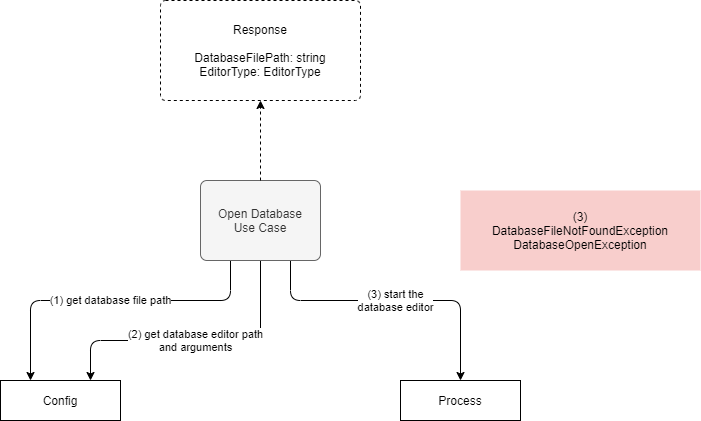

The diagram above was exported from draw.io. Its source (the exported page's mxGraphModel, read from the mxfile embedded in the PNG):
<mxGraphModel dx="1422" dy="822" grid="1" gridSize="10" guides="1" tooltips="1" connect="1" arrows="1" fold="1" page="1" pageScale="1" pageWidth="1169" pageHeight="827" math="0" shadow="0">
  <root>
    <mxCell id="0" />
    <mxCell id="1" parent="0" />
    <mxCell id="kyovSMWJlkobpRYDvBvK-3" value="(1) get database file path" style="edgeStyle=orthogonalEdgeStyle;rounded=1;orthogonalLoop=1;jettySize=auto;html=1;exitX=0.25;exitY=1;exitDx=0;exitDy=0;entryX=0.25;entryY=0;entryDx=0;entryDy=0;" parent="1" source="rtsRQ_iXNHwtSSvLNC1H-1" target="kyovSMWJlkobpRYDvBvK-2" edge="1">
      <mxGeometry relative="1" as="geometry">
        <Array as="points">
          <mxPoint x="590" y="400" />
          <mxPoint x="390" y="400" />
        </Array>
      </mxGeometry>
    </mxCell>
    <mxCell id="kyovSMWJlkobpRYDvBvK-4" value="(2) get database editor path&lt;br&gt;and arguments" style="edgeStyle=orthogonalEdgeStyle;rounded=1;orthogonalLoop=1;jettySize=auto;html=1;exitX=0.5;exitY=1;exitDx=0;exitDy=0;entryX=0.75;entryY=0;entryDx=0;entryDy=0;" parent="1" source="rtsRQ_iXNHwtSSvLNC1H-1" target="kyovSMWJlkobpRYDvBvK-2" edge="1">
      <mxGeometry relative="1" as="geometry">
        <Array as="points">
          <mxPoint x="620" y="440" />
          <mxPoint x="450" y="440" />
        </Array>
      </mxGeometry>
    </mxCell>
    <mxCell id="kyovSMWJlkobpRYDvBvK-6" value="(3) start the&lt;br&gt;database editor" style="edgeStyle=orthogonalEdgeStyle;rounded=1;orthogonalLoop=1;jettySize=auto;html=1;exitX=0.75;exitY=1;exitDx=0;exitDy=0;entryX=0.5;entryY=0;entryDx=0;entryDy=0;" parent="1" source="rtsRQ_iXNHwtSSvLNC1H-1" target="kyovSMWJlkobpRYDvBvK-5" edge="1">
      <mxGeometry relative="1" as="geometry">
        <Array as="points">
          <mxPoint x="650" y="400" />
          <mxPoint x="820" y="400" />
        </Array>
      </mxGeometry>
    </mxCell>
    <mxCell id="rtsRQ_iXNHwtSSvLNC1H-1" value="Open Database&lt;br&gt;Use Case" style="rounded=1;whiteSpace=wrap;html=1;points=[&#10;[0,0],[0.125,0],[0.25,0],[0.375,0],[0.5,0],[0.625,0],[0.75,0],[0.875,0],&#10;[1,0],[1,0.125],[1,0.25],[1,0.375],[1,0.5],[1,0.625],[1,0.75],[1,0.875],&#10;[1,1],[0.875,1],[0.75,1],[0.625,1],[0.5,1],[0.375,1],[0.25,1],[0.125,1],&#10;[0,1],[0,0.875],[0,0.75],[0,0.625],[0,0.5],[0,0.375],[0,0.25],[0,0.125]&#10;];fillColor=#f5f5f5;strokeColor=#666666;fontColor=#333333;arcSize=8;" parent="1" vertex="1">
      <mxGeometry x="560" y="280" width="120" height="80" as="geometry" />
    </mxCell>
    <mxCell id="kyovSMWJlkobpRYDvBvK-2" value="Config" style="rounded=0;whiteSpace=wrap;html=1;points=[&#10;[0,0],[0.125,0],[0.25,0],[0.375,0],[0.5,0],[0.625,0],[0.75,0],[0.875,0],&#10;[1,0],[1,0.125],[1,0.25],[1,0.375],[1,0.5],[1,0.625],[1,0.75],[1,0.875],&#10;[1,1],[0.875,1],[0.75,1],[0.625,1],[0.5,1],[0.375,1],[0.25,1],[0.125,1],&#10;[0,1],[0,0.875],[0,0.75],[0,0.625],[0,0.5],[0,0.375],[0,0.25],[0,0.125]&#10;]" parent="1" vertex="1">
      <mxGeometry x="360" y="480" width="120" height="40" as="geometry" />
    </mxCell>
    <mxCell id="kyovSMWJlkobpRYDvBvK-5" value="Process" style="rounded=0;whiteSpace=wrap;html=1;points=[&#10;[0,0],[0.125,0],[0.25,0],[0.375,0],[0.5,0],[0.625,0],[0.75,0],[0.875,0],&#10;[1,0],[1,0.125],[1,0.25],[1,0.375],[1,0.5],[1,0.625],[1,0.75],[1,0.875],&#10;[1,1],[0.875,1],[0.75,1],[0.625,1],[0.5,1],[0.375,1],[0.25,1],[0.125,1],&#10;[0,1],[0,0.875],[0,0.75],[0,0.625],[0,0.5],[0,0.375],[0,0.25],[0,0.125]&#10;]" parent="1" vertex="1">
      <mxGeometry x="760" y="480" width="120" height="40" as="geometry" />
    </mxCell>
    <mxCell id="uXiSA2L3OO6mw8XZKyI9-1" style="edgeStyle=orthogonalEdgeStyle;rounded=0;orthogonalLoop=1;jettySize=auto;html=1;exitX=0.5;exitY=0;exitDx=0;exitDy=0;entryX=0.5;entryY=1;entryDx=0;entryDy=0;dashed=1;" parent="1" source="rtsRQ_iXNHwtSSvLNC1H-1" target="uXiSA2L3OO6mw8XZKyI9-2" edge="1">
      <mxGeometry relative="1" as="geometry">
        <mxPoint x="620" y="280" as="sourcePoint" />
      </mxGeometry>
    </mxCell>
    <mxCell id="uXiSA2L3OO6mw8XZKyI9-2" value="Response&lt;br&gt;&lt;br&gt;DatabaseFilePath: string&lt;br&gt;EditorType: EditorType" style="rounded=1;whiteSpace=wrap;html=1;dashed=1;arcSize=5;" parent="1" vertex="1">
      <mxGeometry x="520" y="100" width="200" height="100" as="geometry" />
    </mxCell>
    <mxCell id="uXiSA2L3OO6mw8XZKyI9-3" value="(3)&lt;br&gt;DatabaseFileNotFoundException&lt;br&gt;DatabaseOpenException" style="rounded=0;whiteSpace=wrap;html=1;fillColor=#f8cecc;strokeColor=none;" parent="1" vertex="1">
      <mxGeometry x="820" y="290" width="240" height="80" as="geometry" />
    </mxCell>
  </root>
</mxGraphModel>